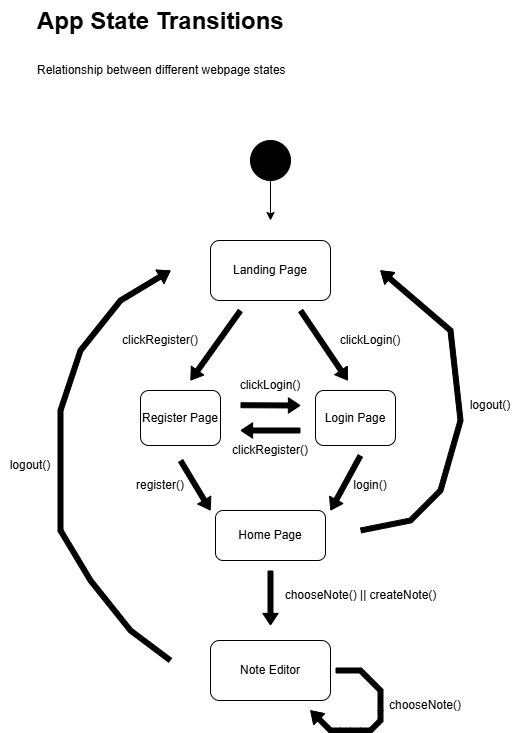

The diagram above was exported from draw.io. Its source (the exported page's mxGraphModel, read from the mxfile embedded in the PNG):
<mxGraphModel dx="1213" dy="722" grid="1" gridSize="10" guides="1" tooltips="1" connect="1" arrows="1" fold="1" page="1" pageScale="1" pageWidth="850" pageHeight="1100" math="0" shadow="0">
  <root>
    <mxCell id="0" />
    <mxCell id="1" parent="0" />
    <mxCell id="qxcoRbrEEbYOoaamZeo9-3" value="" style="ellipse;whiteSpace=wrap;html=1;aspect=fixed;fillColor=#000000;" vertex="1" parent="1">
      <mxGeometry x="400" y="200" width="40" height="40" as="geometry" />
    </mxCell>
    <mxCell id="qxcoRbrEEbYOoaamZeo9-4" value="" style="endArrow=classic;html=1;rounded=0;" edge="1" parent="1">
      <mxGeometry width="50" height="50" relative="1" as="geometry">
        <mxPoint x="420" y="240" as="sourcePoint" />
        <mxPoint x="420" y="280" as="targetPoint" />
      </mxGeometry>
    </mxCell>
    <mxCell id="qxcoRbrEEbYOoaamZeo9-7" value="clickRegister()" style="text;html=1;whiteSpace=wrap;strokeColor=none;fillColor=none;align=center;verticalAlign=middle;rounded=0;" vertex="1" parent="1">
      <mxGeometry x="270" y="390" width="80" height="20" as="geometry" />
    </mxCell>
    <mxCell id="qxcoRbrEEbYOoaamZeo9-8" value="clickLogin()" style="text;html=1;whiteSpace=wrap;strokeColor=none;fillColor=none;align=center;verticalAlign=middle;rounded=0;" vertex="1" parent="1">
      <mxGeometry x="475" y="385" width="90" height="30" as="geometry" />
    </mxCell>
    <mxCell id="qxcoRbrEEbYOoaamZeo9-12" value="&lt;h1 style=&quot;margin-top: 0px;&quot;&gt;&lt;span style=&quot;background-color: transparent; color: light-dark(rgb(0, 0, 0), rgb(255, 255, 255));&quot;&gt;App State Transitions&lt;/span&gt;&lt;/h1&gt;&lt;h1 style=&quot;margin-top: 0px;&quot;&gt;&lt;span style=&quot;font-size: 12px; font-weight: 400;&quot;&gt;Relationship between different webpage states&lt;/span&gt;&lt;/h1&gt;" style="text;html=1;whiteSpace=wrap;overflow=hidden;rounded=0;" vertex="1" parent="1">
      <mxGeometry x="185" y="60" width="290" height="120" as="geometry" />
    </mxCell>
    <mxCell id="qxcoRbrEEbYOoaamZeo9-15" value="" style="shape=flexArrow;endArrow=classic;html=1;rounded=0;width=5;endSize=3.55;endWidth=9.375;fillColor=#000000;" edge="1" parent="1">
      <mxGeometry width="50" height="50" relative="1" as="geometry">
        <mxPoint x="390" y="370" as="sourcePoint" />
        <mxPoint x="340" y="440" as="targetPoint" />
      </mxGeometry>
    </mxCell>
    <mxCell id="qxcoRbrEEbYOoaamZeo9-16" value="" style="shape=flexArrow;endArrow=classic;html=1;rounded=0;width=5;endSize=3.55;endWidth=9.375;fillColor=#000000;" edge="1" parent="1">
      <mxGeometry width="50" height="50" relative="1" as="geometry">
        <mxPoint x="450" y="370" as="sourcePoint" />
        <mxPoint x="497.2857142857143" y="440" as="targetPoint" />
      </mxGeometry>
    </mxCell>
    <mxCell id="qxcoRbrEEbYOoaamZeo9-18" value="" style="shape=flexArrow;endArrow=classic;html=1;rounded=0;width=5;endSize=3.55;endWidth=9.375;strokeColor=#000000;fillColor=#000000;" edge="1" parent="1">
      <mxGeometry width="50" height="50" relative="1" as="geometry">
        <mxPoint x="390" y="464.74" as="sourcePoint" />
        <mxPoint x="450" y="464.99" as="targetPoint" />
      </mxGeometry>
    </mxCell>
    <mxCell id="qxcoRbrEEbYOoaamZeo9-20" value="" style="shape=flexArrow;endArrow=classic;html=1;rounded=0;width=5;endSize=3.55;endWidth=9.375;fillColor=#000000;" edge="1" parent="1">
      <mxGeometry width="50" height="50" relative="1" as="geometry">
        <mxPoint x="450" y="490" as="sourcePoint" />
        <mxPoint x="390" y="490" as="targetPoint" />
      </mxGeometry>
    </mxCell>
    <mxCell id="qxcoRbrEEbYOoaamZeo9-21" value="" style="shape=flexArrow;endArrow=classic;html=1;rounded=0;width=5;endSize=3.55;endWidth=9.375;fillColor=#000000;" edge="1" parent="1">
      <mxGeometry width="50" height="50" relative="1" as="geometry">
        <mxPoint x="330" y="520" as="sourcePoint" />
        <mxPoint x="360" y="570" as="targetPoint" />
      </mxGeometry>
    </mxCell>
    <mxCell id="qxcoRbrEEbYOoaamZeo9-22" value="" style="shape=flexArrow;endArrow=classic;html=1;rounded=0;width=5;endSize=3.55;endWidth=9.375;fillColor=#000000;" edge="1" parent="1">
      <mxGeometry width="50" height="50" relative="1" as="geometry">
        <mxPoint x="510" y="515" as="sourcePoint" />
        <mxPoint x="480" y="570" as="targetPoint" />
      </mxGeometry>
    </mxCell>
    <mxCell id="qxcoRbrEEbYOoaamZeo9-23" value="" style="shape=flexArrow;endArrow=classic;html=1;rounded=0;width=5;endSize=3.55;endWidth=9.375;fillColor=#000000;" edge="1" parent="1">
      <mxGeometry width="50" height="50" relative="1" as="geometry">
        <mxPoint x="420" y="630" as="sourcePoint" />
        <mxPoint x="420" y="685" as="targetPoint" />
      </mxGeometry>
    </mxCell>
    <mxCell id="qxcoRbrEEbYOoaamZeo9-25" value="" style="shape=flexArrow;endArrow=classic;html=1;rounded=0;width=5;endSize=3.55;endWidth=9.375;fillColor=#000000;" edge="1" parent="1">
      <mxGeometry width="50" height="50" relative="1" as="geometry">
        <mxPoint x="320" y="720" as="sourcePoint" />
        <mxPoint x="320" y="330" as="targetPoint" />
        <Array as="points">
          <mxPoint x="280" y="690" />
          <mxPoint x="240" y="640" />
          <mxPoint x="210" y="590" />
          <mxPoint x="210" y="470" />
          <mxPoint x="230" y="410" />
          <mxPoint x="270" y="360" />
        </Array>
      </mxGeometry>
    </mxCell>
    <mxCell id="qxcoRbrEEbYOoaamZeo9-30" value="" style="shape=flexArrow;endArrow=classic;html=1;rounded=0;width=5;endSize=3.55;endWidth=9.375;fillColor=#000000;" edge="1" parent="1">
      <mxGeometry width="50" height="50" relative="1" as="geometry">
        <mxPoint x="510" y="590" as="sourcePoint" />
        <mxPoint x="530" y="330" as="targetPoint" />
        <Array as="points">
          <mxPoint x="560" y="580" />
          <mxPoint x="590" y="550" />
          <mxPoint x="610" y="480" />
          <mxPoint x="600" y="390" />
        </Array>
      </mxGeometry>
    </mxCell>
    <mxCell id="qxcoRbrEEbYOoaamZeo9-31" value="logout()" style="text;html=1;whiteSpace=wrap;strokeColor=none;fillColor=none;align=center;verticalAlign=middle;rounded=0;" vertex="1" parent="1">
      <mxGeometry x="610" y="450" width="60" height="30" as="geometry" />
    </mxCell>
    <mxCell id="qxcoRbrEEbYOoaamZeo9-32" value="logout()" style="text;html=1;whiteSpace=wrap;strokeColor=none;fillColor=none;align=center;verticalAlign=middle;rounded=0;" vertex="1" parent="1">
      <mxGeometry x="150" y="510" width="60" height="30" as="geometry" />
    </mxCell>
    <mxCell id="qxcoRbrEEbYOoaamZeo9-33" value="chooseNote() ||&amp;nbsp;&lt;span style=&quot;background-color: transparent; color: light-dark(rgb(0, 0, 0), rgb(255, 255, 255));&quot;&gt;createNote()&lt;/span&gt;" style="text;html=1;whiteSpace=wrap;strokeColor=none;fillColor=none;align=center;verticalAlign=middle;rounded=0;" vertex="1" parent="1">
      <mxGeometry x="417.5" y="640" width="185" height="30" as="geometry" />
    </mxCell>
    <mxCell id="qxcoRbrEEbYOoaamZeo9-34" value="login()" style="text;html=1;whiteSpace=wrap;strokeColor=none;fillColor=none;align=center;verticalAlign=middle;rounded=0;" vertex="1" parent="1">
      <mxGeometry x="490" y="530" width="60" height="30" as="geometry" />
    </mxCell>
    <mxCell id="qxcoRbrEEbYOoaamZeo9-35" value="register()" style="text;html=1;whiteSpace=wrap;strokeColor=none;fillColor=none;align=center;verticalAlign=middle;rounded=0;" vertex="1" parent="1">
      <mxGeometry x="280" y="530" width="60" height="30" as="geometry" />
    </mxCell>
    <mxCell id="qxcoRbrEEbYOoaamZeo9-36" value="clickLogin()" style="text;html=1;whiteSpace=wrap;strokeColor=none;fillColor=none;align=center;verticalAlign=middle;rounded=0;" vertex="1" parent="1">
      <mxGeometry x="375" y="430" width="90" height="30" as="geometry" />
    </mxCell>
    <mxCell id="qxcoRbrEEbYOoaamZeo9-37" value="clickRegister()" style="text;html=1;whiteSpace=wrap;strokeColor=none;fillColor=none;align=center;verticalAlign=middle;rounded=0;" vertex="1" parent="1">
      <mxGeometry x="380" y="500" width="80" height="20" as="geometry" />
    </mxCell>
    <mxCell id="qxcoRbrEEbYOoaamZeo9-39" value="Landing Page" style="rounded=1;whiteSpace=wrap;html=1;" vertex="1" parent="1">
      <mxGeometry x="360" y="300" width="120" height="60" as="geometry" />
    </mxCell>
    <mxCell id="qxcoRbrEEbYOoaamZeo9-40" value="&lt;font&gt;Register Page&lt;/font&gt;" style="rounded=1;whiteSpace=wrap;html=1;" vertex="1" parent="1">
      <mxGeometry x="290" y="450" width="80" height="55" as="geometry" />
    </mxCell>
    <mxCell id="qxcoRbrEEbYOoaamZeo9-41" value="&lt;font&gt;Login Page&lt;/font&gt;" style="rounded=1;whiteSpace=wrap;html=1;" vertex="1" parent="1">
      <mxGeometry x="465" y="450" width="80" height="55" as="geometry" />
    </mxCell>
    <mxCell id="qxcoRbrEEbYOoaamZeo9-43" value="Home Page" style="rounded=1;whiteSpace=wrap;html=1;" vertex="1" parent="1">
      <mxGeometry x="365" y="570" width="110" height="50" as="geometry" />
    </mxCell>
    <mxCell id="qxcoRbrEEbYOoaamZeo9-44" value="Note Editor" style="rounded=1;whiteSpace=wrap;html=1;" vertex="1" parent="1">
      <mxGeometry x="360" y="700" width="120" height="60" as="geometry" />
    </mxCell>
    <mxCell id="qxcoRbrEEbYOoaamZeo9-45" value="" style="shape=flexArrow;endArrow=classic;html=1;rounded=0;width=5;endSize=3.55;endWidth=9.375;fillColor=#000000;" edge="1" parent="1">
      <mxGeometry width="50" height="50" relative="1" as="geometry">
        <mxPoint x="485" y="730" as="sourcePoint" />
        <mxPoint x="460" y="770" as="targetPoint" />
        <Array as="points">
          <mxPoint x="510" y="730" />
          <mxPoint x="530" y="750" />
          <mxPoint x="530" y="770" />
          <mxPoint x="530" y="780" />
          <mxPoint x="520" y="790" />
          <mxPoint x="510" y="790" />
          <mxPoint x="500" y="790" />
          <mxPoint x="490" y="790" />
          <mxPoint x="480" y="790" />
        </Array>
      </mxGeometry>
    </mxCell>
    <mxCell id="qxcoRbrEEbYOoaamZeo9-46" value="chooseNote()" style="text;html=1;whiteSpace=wrap;strokeColor=none;fillColor=none;align=center;verticalAlign=middle;rounded=0;" vertex="1" parent="1">
      <mxGeometry x="545" y="750" width="60" height="30" as="geometry" />
    </mxCell>
  </root>
</mxGraphModel>